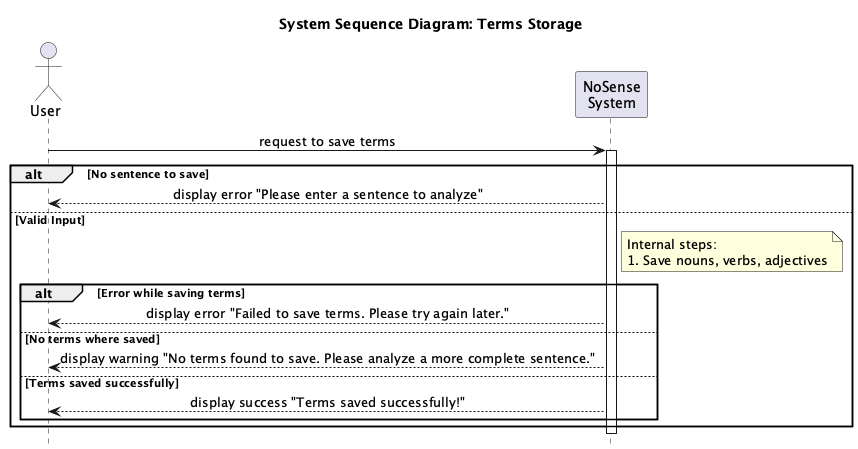

The diagram above was rendered by PlantUML. Its source (embedded in the PNG):
@startuml TermStorage
hide footbox
skinparam sequenceMessageAlign center
title System Sequence Diagram: Terms Storage

actor User
participant "NoSense\nSystem" as System

User -> System: request to save terms
activate System
alt No sentence to save
    System --> User: display error "Please enter a sentence to analyze"
else Valid Input
    note right of System
      Internal steps:
      1. Save nouns, verbs, adjectives
    end note

    alt Error while saving terms
        System --> User: display error "Failed to save terms. Please try again later."
    else No terms where saved
        System --> User: display warning "No terms found to save. Please analyze a more complete sentence."
    else Terms saved successfully
        System --> User: display success "Terms saved successfully!"
    end
end
deactivate System

@enduml